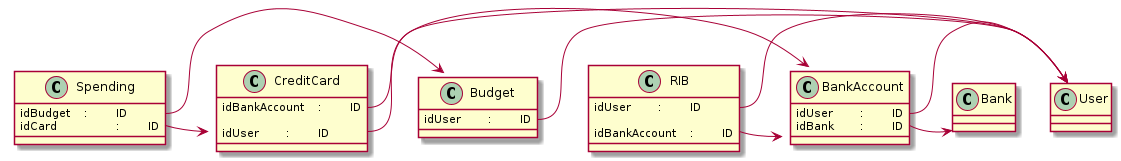

The diagram above was rendered by PlantUML. Its source (embedded in the PNG):
@startuml

class User
class Bank

class BankAccount {
	idUser	:	ID
	idBank	:	ID
}
class Budget {
	idUser	:	ID
}

class CreditCard {
	idBankAccount	:	ID

	idUser	:	ID
}

class RIB {
	idUser	:	ID

	idBankAccount	:	ID
}
class Spending {
	idBudget	:	ID
	idCard		:	ID
}

BankAccount::idUser -> User
BankAccount::idBank -> Bank

Budget::idUser -> User

CreditCard::idBankAccount -> BankAccount
CreditCard::idUser -> User

RIB::idUser -> User
RIB::idBankAccount -> BankAccount


Spending::idBudget -> Budget
Spending::idCard -> CreditCard

@enduml